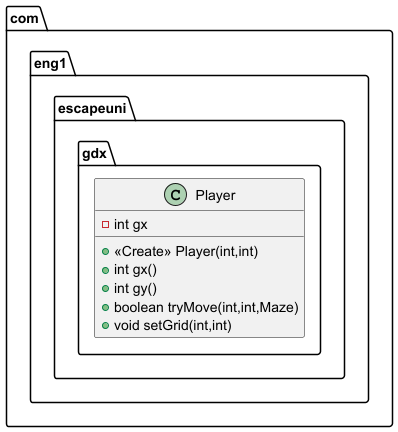

The diagram above was rendered by PlantUML. Its source (embedded in the PNG):
@startuml
class com.eng1.escapeuni.gdx.Player {
- int gx
+ <<Create>> Player(int,int)
+ int gx()
+ int gy()
+ boolean tryMove(int,int,Maze)
+ void setGrid(int,int)
}


@enduml